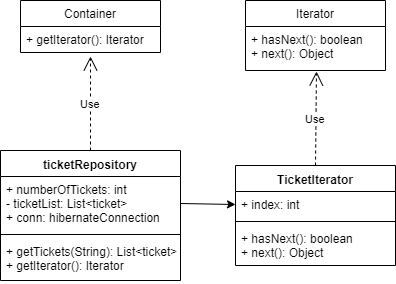

The diagram above was exported from draw.io. Its source (the exported page's mxGraphModel, read from the mxfile embedded in the PNG):
<mxGraphModel dx="1008" dy="387" grid="1" gridSize="10" guides="1" tooltips="1" connect="1" arrows="1" fold="1" page="1" pageScale="1" pageWidth="850" pageHeight="1100" math="0" shadow="0">
  <root>
    <mxCell id="0" />
    <mxCell id="1" parent="0" />
    <mxCell id="66l7h4WCUlywN1WabM6K-1" value="ticketRepository" style="swimlane;fontStyle=1;align=center;verticalAlign=top;childLayout=stackLayout;horizontal=1;startSize=26;horizontalStack=0;resizeParent=1;resizeParentMax=0;resizeLast=0;collapsible=1;marginBottom=0;" parent="1" vertex="1">
      <mxGeometry x="30" y="190" width="180" height="130" as="geometry" />
    </mxCell>
    <mxCell id="66l7h4WCUlywN1WabM6K-2" value="+ numberOfTickets: int&#10;- ticketList: List&lt;ticket&gt;&#10;+ conn: hibernateConnection" style="text;strokeColor=none;fillColor=none;align=left;verticalAlign=top;spacingLeft=4;spacingRight=4;overflow=hidden;rotatable=0;points=[[0,0.5],[1,0.5]];portConstraint=eastwest;" parent="66l7h4WCUlywN1WabM6K-1" vertex="1">
      <mxGeometry y="26" width="180" height="54" as="geometry" />
    </mxCell>
    <mxCell id="66l7h4WCUlywN1WabM6K-3" value="" style="line;strokeWidth=1;fillColor=none;align=left;verticalAlign=middle;spacingTop=-1;spacingLeft=3;spacingRight=3;rotatable=0;labelPosition=right;points=[];portConstraint=eastwest;" parent="66l7h4WCUlywN1WabM6K-1" vertex="1">
      <mxGeometry y="80" width="180" height="8" as="geometry" />
    </mxCell>
    <mxCell id="66l7h4WCUlywN1WabM6K-4" value="+ getTickets(String): List&lt;ticket&gt;&#10;+ getIterator(): Iterator" style="text;strokeColor=none;fillColor=none;align=left;verticalAlign=top;spacingLeft=4;spacingRight=4;overflow=hidden;rotatable=0;points=[[0,0.5],[1,0.5]];portConstraint=eastwest;" parent="66l7h4WCUlywN1WabM6K-1" vertex="1">
      <mxGeometry y="88" width="180" height="42" as="geometry" />
    </mxCell>
    <mxCell id="66l7h4WCUlywN1WabM6K-5" value="TicketIterator" style="swimlane;fontStyle=1;align=center;verticalAlign=top;childLayout=stackLayout;horizontal=1;startSize=26;horizontalStack=0;resizeParent=1;resizeParentMax=0;resizeLast=0;collapsible=1;marginBottom=0;" parent="1" vertex="1">
      <mxGeometry x="265" y="205" width="160" height="100" as="geometry" />
    </mxCell>
    <mxCell id="66l7h4WCUlywN1WabM6K-6" value="+ index: int" style="text;strokeColor=none;fillColor=none;align=left;verticalAlign=top;spacingLeft=4;spacingRight=4;overflow=hidden;rotatable=0;points=[[0,0.5],[1,0.5]];portConstraint=eastwest;" parent="66l7h4WCUlywN1WabM6K-5" vertex="1">
      <mxGeometry y="26" width="160" height="26" as="geometry" />
    </mxCell>
    <mxCell id="66l7h4WCUlywN1WabM6K-7" value="" style="line;strokeWidth=1;fillColor=none;align=left;verticalAlign=middle;spacingTop=-1;spacingLeft=3;spacingRight=3;rotatable=0;labelPosition=right;points=[];portConstraint=eastwest;" parent="66l7h4WCUlywN1WabM6K-5" vertex="1">
      <mxGeometry y="52" width="160" height="8" as="geometry" />
    </mxCell>
    <mxCell id="66l7h4WCUlywN1WabM6K-8" value="+ hasNext(): boolean&#10;+ next(): Object" style="text;strokeColor=none;fillColor=none;align=left;verticalAlign=top;spacingLeft=4;spacingRight=4;overflow=hidden;rotatable=0;points=[[0,0.5],[1,0.5]];portConstraint=eastwest;" parent="66l7h4WCUlywN1WabM6K-5" vertex="1">
      <mxGeometry y="60" width="160" height="40" as="geometry" />
    </mxCell>
    <mxCell id="66l7h4WCUlywN1WabM6K-9" value="" style="endArrow=classic;html=1;entryX=0;entryY=0.5;entryDx=0;entryDy=0;exitX=1;exitY=0.5;exitDx=0;exitDy=0;" parent="1" source="66l7h4WCUlywN1WabM6K-2" target="66l7h4WCUlywN1WabM6K-6" edge="1">
      <mxGeometry width="50" height="50" relative="1" as="geometry">
        <mxPoint x="30" y="390" as="sourcePoint" />
        <mxPoint x="80" y="340" as="targetPoint" />
      </mxGeometry>
    </mxCell>
    <mxCell id="66l7h4WCUlywN1WabM6K-10" value="Container" style="swimlane;fontStyle=0;childLayout=stackLayout;horizontal=1;startSize=26;fillColor=none;horizontalStack=0;resizeParent=1;resizeParentMax=0;resizeLast=0;collapsible=1;marginBottom=0;" parent="1" vertex="1">
      <mxGeometry x="50" y="40" width="140" height="52" as="geometry" />
    </mxCell>
    <mxCell id="66l7h4WCUlywN1WabM6K-11" value="+ getIterator(): Iterator" style="text;strokeColor=none;fillColor=none;align=left;verticalAlign=top;spacingLeft=4;spacingRight=4;overflow=hidden;rotatable=0;points=[[0,0.5],[1,0.5]];portConstraint=eastwest;" parent="66l7h4WCUlywN1WabM6K-10" vertex="1">
      <mxGeometry y="26" width="140" height="26" as="geometry" />
    </mxCell>
    <mxCell id="66l7h4WCUlywN1WabM6K-14" value="Iterator" style="swimlane;fontStyle=0;childLayout=stackLayout;horizontal=1;startSize=26;fillColor=none;horizontalStack=0;resizeParent=1;resizeParentMax=0;resizeLast=0;collapsible=1;marginBottom=0;" parent="1" vertex="1">
      <mxGeometry x="275" y="40" width="140" height="70" as="geometry" />
    </mxCell>
    <mxCell id="66l7h4WCUlywN1WabM6K-15" value="+ hasNext(): boolean&#10;+ next(): Object" style="text;strokeColor=none;fillColor=none;align=left;verticalAlign=top;spacingLeft=4;spacingRight=4;overflow=hidden;rotatable=0;points=[[0,0.5],[1,0.5]];portConstraint=eastwest;" parent="66l7h4WCUlywN1WabM6K-14" vertex="1">
      <mxGeometry y="26" width="140" height="44" as="geometry" />
    </mxCell>
    <mxCell id="JGsW0wxuqnCsMIv_7mOG-1" value="Use" style="endArrow=open;endSize=12;dashed=1;html=1;exitX=0.5;exitY=0;exitDx=0;exitDy=0;entryX=0.5;entryY=1.154;entryDx=0;entryDy=0;entryPerimeter=0;" edge="1" parent="1" source="66l7h4WCUlywN1WabM6K-1" target="66l7h4WCUlywN1WabM6K-11">
      <mxGeometry width="160" relative="1" as="geometry">
        <mxPoint x="30" y="340" as="sourcePoint" />
        <mxPoint x="190" y="340" as="targetPoint" />
      </mxGeometry>
    </mxCell>
    <mxCell id="JGsW0wxuqnCsMIv_7mOG-2" value="Use" style="endArrow=open;endSize=12;dashed=1;html=1;exitX=0.5;exitY=0;exitDx=0;exitDy=0;entryX=0.507;entryY=1.023;entryDx=0;entryDy=0;entryPerimeter=0;" edge="1" parent="1" source="66l7h4WCUlywN1WabM6K-5" target="66l7h4WCUlywN1WabM6K-15">
      <mxGeometry width="160" relative="1" as="geometry">
        <mxPoint x="30" y="340" as="sourcePoint" />
        <mxPoint x="190" y="340" as="targetPoint" />
      </mxGeometry>
    </mxCell>
  </root>
</mxGraphModel>